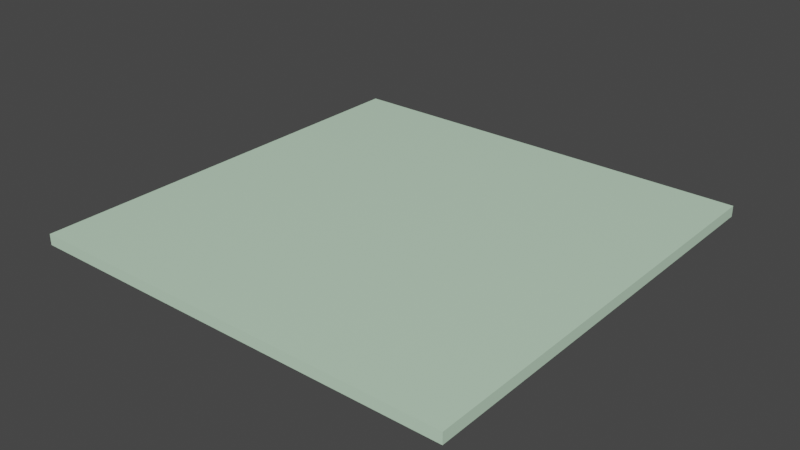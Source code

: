 # Source: floor_proto.blend  (saved by Blender 2.80.75; exported with 4.5.12 LTS)
import bpy
from mathutils import Matrix  # noqa: F401  (used for matrix-valued properties, if any)

bpy.ops.wm.read_factory_settings(use_empty=True)
scene = bpy.context.scene
scene.name = 'Scene'

# ---- collections
col_collection = bpy.data.collections.new('Collection'); scene.collection.children.link(col_collection)

# ---- materials (node trees are filled in below, after node groups)
mat_material = bpy.data.materials.new('Material')
mat_material.alpha_threshold = 0.0
mat_material.use_transparent_shadow = False
mat_material.line_color = (0.0, 0.0, 0.0, 1.0)

# ---- material node trees
mat_material.use_nodes = True; mat_material.node_tree.nodes.clear()
_N = mat_material.node_tree.nodes; _L = mat_material.node_tree.links
n0 = _N.new('ShaderNodeOutputMaterial'); n0.name = 'Material Output'; n0.location = (300, 300)
n1 = _N.new('ShaderNodeBsdfPrincipled'); n1.name = 'Principled BSDF'; n1.location = (10, 300)
n1.distribution = 'GGX'
n1.subsurface_method = 'BURLEY'
n1.inputs[0].default_value = (0.5795, 0.8, 0.6027, 1.0)
n1.inputs[2].default_value = 0.4
n1.inputs[3].default_value = 1.45
n1.inputs[27].default_value = (0.0, 0.0, 0.0, 1.0)
n1.inputs[28].default_value = 1.0
_L.new(n1.outputs[0], n0.inputs[0])
n0.is_active_output = True

# ---- world
world_world = bpy.data.worlds.new('World'); scene.world = world_world
world_world.use_nodes = True; world_world.node_tree.nodes.clear()
_N = world_world.node_tree.nodes; _L = world_world.node_tree.links
n0 = _N.new('ShaderNodeOutputWorld'); n0.name = 'World Output'; n0.location = (300, 300)
n1 = _N.new('ShaderNodeBackground'); n1.name = 'Background'; n1.location = (10, 300)
n1.inputs[0].default_value = (0.05088, 0.05088, 0.05088, 1.0)
_L.new(n1.outputs[0], n0.inputs[0])
n0.is_active_output = True
world_world.color = (0.05088, 0.05088, 0.05088)
world_world.use_sun_shadow = False
world_world.sun_shadow_jitter_overblur = 0.0

# ---- meshes
me_cube = bpy.data.meshes.new('Cube')
me_cube.from_pydata([(1.0, 1.0, 1.0), (1.0, 1.0, -1.0), (1.0, -1.0, 1.0), (1.0, -1.0, -1.0), (-1.0, 1.0, 1.0), (-1.0, 1.0, -1.0), (-1.0, -1.0, 1.0), (-1.0, -1.0, -1.0)], [], [(0, 4, 6, 2), (3, 2, 6, 7), (7, 6, 4, 5), (5, 1, 3, 7), (1, 0, 2, 3), (5, 4, 0, 1)])
_uv = me_cube.uv_layers.new(name='UVMap')
_uv.uv.foreach_set('vector', [0.375, 0.0, 0.625, 0.0, 0.625, 0.25, 0.375, 0.25, 0.375, 0.25, 0.625, 0.25, 0.625, 0.5, 0.375, 0.5, 0.375, 0.5, 0.625, 0.5, 0.625, 0.75, 0.375, 0.75, 0.375, 0.75, 0.625, 0.75, 0.625, 1.0, 0.375, 1.0, 0.125, 0.5, 0.375, 0.5, 0.375, 0.75, 0.125, 0.75, 0.625, 0.5, 0.875, 0.5, 0.875, 0.75, 0.625, 0.75])
me_cube.materials.append(mat_material)
me_cube.use_remesh_preserve_volume = False
me_cube.use_remesh_preserve_attributes = False
me_cube.use_mirror_vertex_groups = False
me_cube.update()

# ---- objects
ob_cube = bpy.data.objects.new('Cube', me_cube)

# ---- transforms, parenting, visibility, modifiers, constraints
ob_cube.location = (0.0, 0.0, 0.0)
ob_cube.scale = (10.0, 10.0, 0.25)
ob_cube.lock_rotations_4d = False
ob_cube.empty_display_type = 'ARROWS'
ob_cube.lineart.crease_threshold = 0.0

# ---- collection membership
col_collection.objects.link(ob_cube)

# ---- scene / render settings (as saved in the file)
scene.frame_start = 1; scene.frame_end = 250; scene.frame_set(1)
scene.render.engine = 'BLENDER_EEVEE_NEXT'
scene.cycles.use_denoising = False
scene.cycles.samples = 128
scene.cycles.sampling_pattern = 'TABULATED_SOBOL'
scene.cycles.use_adaptive_sampling = False
scene.cycles.use_light_tree = False
scene.view_settings.view_transform = 'Filmic'
bpy.context.view_layer.update()

# ---- added for rendering (the .blend has no active camera and no usable light): camera, sun
cam_auto = bpy.data.cameras.new('AutoCamera')
cam_auto.lens = 50.0
cam_auto.sensor_width = 36.0
cam_auto.clip_end = 1000.0
ob_auto_camera = bpy.data.objects.new('AutoCamera', cam_auto)
scene.collection.objects.link(ob_auto_camera)
ob_auto_camera.location = (26.1734, -31.4081, 20.9387)
ob_auto_camera.rotation_euler = (1.09748, -7.21219e-08, 0.694738)
scene.camera = ob_auto_camera
light_auto_sun = bpy.data.lights.new('AutoSun', 'SUN')
light_auto_sun.energy = 3.0
light_auto_sun.angle = 0.0523599
ob_auto_sun = bpy.data.objects.new('AutoSun', light_auto_sun)
scene.collection.objects.link(ob_auto_sun)
ob_auto_sun.rotation_euler = (0.872665, 0.174533, 0.523599)
bpy.context.view_layer.update()
